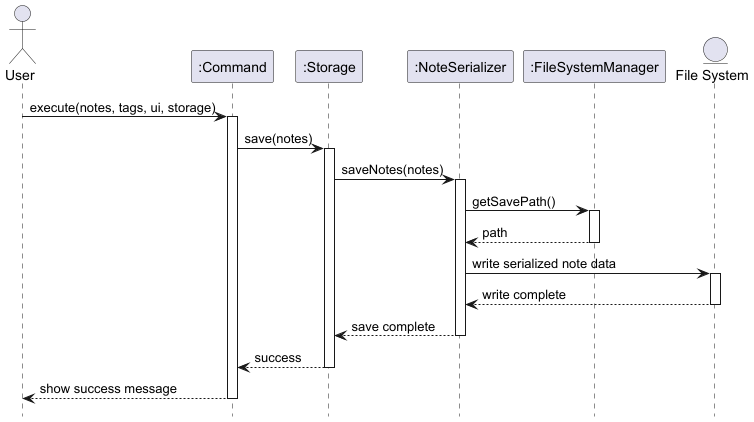

The diagram above was rendered by PlantUML. Its source (embedded in the PNG):
@startuml StorageSaveSequence
hide footbox

actor User
participant ":Command"
participant ":Storage"
participant ":NoteSerializer"
participant ":FileSystemManager"
entity "File System" as FS

User -> ":Command": execute(notes, tags, ui, storage)
activate ":Command"

":Command" -> ":Storage": save(notes)
activate ":Storage"

":Storage" -> ":NoteSerializer": saveNotes(notes)
activate ":NoteSerializer"

":NoteSerializer" -> ":FileSystemManager": getSavePath()
activate ":FileSystemManager"
":FileSystemManager" --> ":NoteSerializer": path
deactivate ":FileSystemManager"

":NoteSerializer" -> FS: write serialized note data
activate FS
FS --> ":NoteSerializer": write complete
deactivate FS

":NoteSerializer" --> ":Storage": save complete
deactivate ":NoteSerializer"

":Storage" --> ":Command": success
deactivate ":Storage"

":Command" --> User: show success message
deactivate ":Command"

@enduml